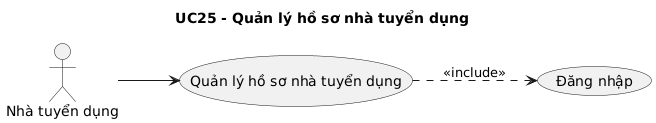

The diagram above was rendered by PlantUML. Its source (embedded in the PNG):
@startuml
skinparam shadowing false
left to right direction
title UC25 - Quản lý hồ sơ nhà tuyển dụng
actor "Nhà tuyển dụng" as ACTOR_1
usecase "Quản lý hồ sơ nhà tuyển dụng" as UC_MAIN
ACTOR_1 --> UC_MAIN
usecase "Đăng nhập" as UC_LOGIN
UC_MAIN ..> UC_LOGIN : <<include>>
@enduml